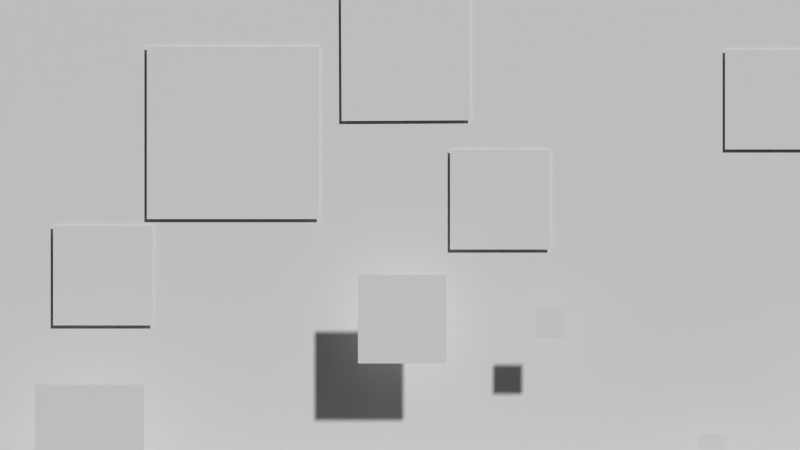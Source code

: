# Source: potg.blend  (saved by Blender 2.77.0; exported with 4.5.12 LTS)
import bpy
from mathutils import Matrix  # noqa: F401  (used for matrix-valued properties, if any)

bpy.ops.wm.read_factory_settings(use_empty=True)
scene = bpy.context.scene
scene.name = 'Gameplay'

# ---- collections
col_collection_1_001 = bpy.data.collections.new('Collection 1.001'); scene.collection.children.link(col_collection_1_001)

# ---- materials (node trees are filled in below, after node groups)
mat_box = bpy.data.materials.new('Box')
mat_box.alpha_threshold = 0.0
mat_box.use_transparent_shadow = False
mat_box.roughness = 0.5
mat_block = bpy.data.materials.new('Block')
mat_block.alpha_threshold = 0.0
mat_block.use_transparent_shadow = False
mat_block.roughness = 0.5
mat_coin = bpy.data.materials.new('Coin')
mat_coin.alpha_threshold = 0.0
mat_coin.use_transparent_shadow = False
mat_coin.roughness = 0.5
mat_cloud = bpy.data.materials.new('Cloud')
mat_cloud.alpha_threshold = 0.0
mat_cloud.use_transparent_shadow = False
mat_cloud.roughness = 0.5
mat_phys = bpy.data.materials.new('Phys')
mat_phys.alpha_threshold = 0.0
mat_phys.use_transparent_shadow = False
mat_phys.roughness = 0.5
mat_phys.line_color = (0.0, 0.0, 0.0, 1.0)
mat_player_front = bpy.data.materials.new('Player_Front')
mat_player_front.alpha_threshold = 0.0
mat_player_front.use_transparent_shadow = False
mat_player_front.roughness = 0.5
mat_player_side = bpy.data.materials.new('Player_Side')
mat_player_side.alpha_threshold = 0.0
mat_player_side.use_transparent_shadow = False
mat_player_side.roughness = 0.5
mat_sky = bpy.data.materials.new('Sky')
mat_sky.alpha_threshold = 0.0
mat_sky.use_transparent_shadow = False
mat_sky.roughness = 0.5
mat_sky.line_color = (0.0, 0.0, 0.0, 1.0)
mat_finish = bpy.data.materials.new('Finish')
mat_finish.alpha_threshold = 0.0
mat_finish.use_transparent_shadow = False
mat_finish.roughness = 0.5

# ---- material node trees

# ---- world
world_world = bpy.data.worlds.new('World'); scene.world = world_world
world_world.color = (0.05088, 0.05088, 0.05088)
world_world.use_sun_shadow = False
world_world.sun_shadow_jitter_overblur = 0.0
world_world.cycles.sampling_method = 'NONE'
world_world.cycles.sample_map_resolution = 256

# ---- cameras
cam_gameplay_camera = bpy.data.cameras.new('Gameplay_Camera')
cam_gameplay_camera.type = 'ORTHO'
cam_gameplay_camera.clip_end = 100.0
cam_gameplay_camera.lens = 35.0
cam_gameplay_camera.sensor_width = 32.0
cam_gameplay_camera.sensor_height = 18.0
cam_gameplay_camera.ortho_scale = 7.314
cam_gameplay_camera.dof.focus_distance = 0.0
cam_gameplay_camera.dof.aperture_fstop = 128.0

# ---- meshes
me_box = bpy.data.meshes.new('Box')
me_box.from_pydata([(0.5, -2.98e-08, -0.5), (-0.5, -2.98e-08, -0.5), (0.5, 2.98e-08, 0.5), (-0.5, 2.98e-08, 0.5)], [], [(1, 0, 2, 3)])
_uv = me_box.uv_layers.new(name='UVMap')
_uv.uv.foreach_set('vector', [0.0001001, 9.998e-05, 0.9999, 9.998e-05, 0.9999, 0.9999, 9.998e-05, 0.9999])
me_box.materials.append(mat_box)
me_box.use_remesh_preserve_volume = False
me_box.use_remesh_preserve_attributes = False
me_box.use_mirror_vertex_groups = False
me_box.update()
me_ground = bpy.data.meshes.new('Ground')
me_ground.from_pydata([(10.0, -0.5, 0.0), (-10.0, -0.5, 0.0), (10.0, 0.5, 0.0), (-10.0, 0.5, 0.0)], [], [(1, 0, 2, 3)])
_uv = me_ground.uv_layers.new(name='UVMap')
_uv.uv.foreach_set('vector', [-9.498, 9.999e-05, 10.5, 0.0001, 10.5, 0.9953, -9.498, 0.9953])
me_ground.materials.append(mat_block)
me_ground.use_remesh_preserve_volume = False
me_ground.use_remesh_preserve_attributes = False
me_ground.use_mirror_vertex_groups = False
me_ground.update()
me_coin_box = bpy.data.meshes.new('Coin_Box')
me_coin_box.from_pydata([(-0.3572, -0.3572, -0.3572), (-0.3572, 0.3572, -0.3572), (0.3572, 0.3572, -0.3572), (0.3572, -0.3572, -0.3572), (-0.3572, -0.3572, 0.3572), (-0.3572, 0.3572, 0.3572), (0.3572, 0.3572, 0.3572), (0.3572, -0.3572, 0.3572)], [], [(4, 5, 1, 0), (5, 6, 2, 1), (6, 7, 3, 2), (7, 4, 0, 3), (0, 1, 2, 3), (7, 6, 5, 4)])
me_coin_box.use_remesh_preserve_volume = False
me_coin_box.use_remesh_preserve_attributes = False
me_coin_box.use_mirror_vertex_groups = False
me_coin_box.update()
me_coin = bpy.data.meshes.new('Coin')
me_coin.from_pydata([(0.7661, -0.7661, -5.078e-15), (-0.7661, -0.7661, -5.078e-15), (0.7661, 0.7661, 5.078e-15), (-0.7661, 0.7661, 5.078e-15)], [], [(1, 0, 2, 3)])
_uv = me_coin.uv_layers.new(name='UVMap')
_uv.uv.foreach_set('vector', [0.0001001, 9.998e-05, 0.9999, 0.0001, 0.9999, 0.9999, 9.998e-05, 0.9999])
me_coin.materials.append(mat_coin)
me_coin.use_remesh_preserve_volume = False
me_coin.use_remesh_preserve_attributes = False
me_coin.use_mirror_vertex_groups = False
me_coin.update()
me_wolke = bpy.data.meshes.new('Wolke')
me_wolke.from_pydata([(1.0, -1.0, 0.0), (-1.0, -1.0, 0.0), (1.0, 1.0, 0.0), (-1.0, 1.0, 0.0)], [], [(1, 0, 2, 3)])
_uv = me_wolke.uv_layers.new(name='UVMap')
_uv.uv.foreach_set('vector', [0.0001001, 9.998e-05, 0.9999, 0.0001, 0.9999, 0.9999, 9.998e-05, 0.9999])
me_wolke.materials.append(mat_cloud)
me_wolke.use_remesh_preserve_volume = False
me_wolke.use_remesh_preserve_attributes = False
me_wolke.use_mirror_vertex_groups = False
me_wolke.update()
me_ground_box = bpy.data.meshes.new('Ground_Box')
me_ground_box.from_pydata([(-1.539, -0.5, 0.5), (-1.539, 0.5, 0.5), (-1.539, 0.5, -0.5), (-1.539, -0.5, -0.5), (12.12, -0.5, 0.5), (12.12, 0.5, 0.5), (12.12, 0.5, -0.5), (12.12, -0.5, -0.5)], [], [(4, 5, 1, 0), (5, 6, 2, 1), (6, 7, 3, 2), (7, 4, 0, 3), (0, 1, 2, 3), (7, 6, 5, 4)])
me_ground_box.materials.append(mat_phys)
me_ground_box.use_remesh_preserve_volume = False
me_ground_box.use_remesh_preserve_attributes = False
me_ground_box.use_mirror_vertex_groups = False
me_ground_box.update()
me_ziel = bpy.data.meshes.new('Ziel')
me_ziel.from_pydata([(-0.5, -0.5, -0.5), (-0.5, 0.5, -0.5), (0.5, 0.5, -0.5), (0.5, -0.5, -0.5), (-0.5, -0.5, 3.619), (-0.5, 0.5, 3.619), (0.5, 0.5, 3.619), (0.5, -0.5, 3.619)], [], [(4, 5, 1, 0), (5, 6, 2, 1), (6, 7, 3, 2), (7, 4, 0, 3), (0, 1, 2, 3), (7, 6, 5, 4)])
me_ziel.use_remesh_preserve_volume = False
me_ziel.use_remesh_preserve_attributes = False
me_ziel.use_mirror_vertex_groups = False
me_ziel.update()
me_cube_006 = bpy.data.meshes.new('Cube.006')
me_cube_006.from_pydata([(-0.4271, -0.4361, -0.483), (-0.4271, 0.4361, -0.483), (0.4193, 0.4361, -0.483), (0.4193, -0.4361, -0.483), (-0.4271, -0.4361, 0.483), (-0.4271, 0.4361, 0.483), (0.4193, 0.4361, 0.483), (0.4193, -0.4361, 0.483)], [], [(4, 5, 1, 0), (5, 6, 2, 1), (6, 7, 3, 2), (7, 4, 0, 3), (0, 1, 2, 3), (7, 6, 5, 4)])
me_cube_006.use_remesh_preserve_volume = False
me_cube_006.use_remesh_preserve_attributes = False
me_cube_006.use_mirror_vertex_groups = False
me_cube_006.update()
me_smiley_front = bpy.data.meshes.new('Smiley_front')
me_smiley_front.from_pydata([(0.5, -0.5, 3.775e-08), (-0.5, -0.5, 3.775e-08), (0.5, 0.5, -3.775e-08), (-0.5, 0.5, -3.775e-08)], [], [(1, 0, 2, 3)])
_uv = me_smiley_front.uv_layers.new(name='UVMap')
_uv.uv.foreach_set('vector', [0.03047, 0.09027, 0.9615, 0.09027, 0.9615, 1.016, 0.03047, 1.016])
me_smiley_front.materials.append(mat_player_front)
me_smiley_front.use_remesh_preserve_volume = False
me_smiley_front.use_remesh_preserve_attributes = False
me_smiley_front.use_mirror_vertex_groups = False
me_smiley_front.update()
me_smiley_left = bpy.data.meshes.new('Smiley_left')
me_smiley_left.from_pydata([(0.5, -0.5, 3.775e-08), (-0.5, -0.5, 3.775e-08), (0.5, 0.5, -3.775e-08), (-0.5, 0.5, -3.775e-08)], [], [(1, 0, 2, 3)])
_uv = me_smiley_left.uv_layers.new(name='UVMap')
_uv.uv.foreach_set('vector', [0.03047, 0.09027, 0.9615, 0.09027, 0.9615, 1.016, 0.03047, 1.016])
me_smiley_left.materials.append(mat_player_side)
me_smiley_left.use_remesh_preserve_volume = False
me_smiley_left.use_remesh_preserve_attributes = False
me_smiley_left.use_mirror_vertex_groups = False
me_smiley_left.update()
me_smiley_right = bpy.data.meshes.new('Smiley_right')
me_smiley_right.from_pydata([(0.5, -0.5, 3.775e-08), (-0.5, -0.5, 3.775e-08), (0.5, 0.5, -3.775e-08), (-0.5, 0.5, -3.775e-08)], [], [(1, 0, 2, 3)])
_uv = me_smiley_right.uv_layers.new(name='UVMap')
_uv.uv.foreach_set('vector', [0.03047, 0.09027, 0.9615, 0.09027, 0.9615, 1.016, 0.03047, 1.016])
me_smiley_right.materials.append(mat_player_side)
me_smiley_right.use_remesh_preserve_volume = False
me_smiley_right.use_remesh_preserve_attributes = False
me_smiley_right.use_mirror_vertex_groups = False
me_smiley_right.update()
me_stopper = bpy.data.meshes.new('Stopper')
me_stopper.from_pydata([(-0.5, -0.5, -0.5), (-0.5, 0.5, -0.5), (0.5, 0.5, -0.5), (0.5, -0.5, -0.5), (-0.5, -0.5, 3.619), (-0.5, 0.5, 3.619), (0.5, 0.5, 3.619), (0.5, -0.5, 3.619)], [], [(4, 5, 1, 0), (5, 6, 2, 1), (6, 7, 3, 2), (7, 4, 0, 3), (0, 1, 2, 3), (7, 6, 5, 4)])
me_stopper.use_remesh_preserve_volume = False
me_stopper.use_remesh_preserve_attributes = False
me_stopper.use_mirror_vertex_groups = False
me_stopper.update()
me_sky = bpy.data.meshes.new('Sky')
me_sky.from_pydata([(15.41, -0.4961, 2.245e-07), (-4.412, -0.4961, 2.245e-07), (15.41, 6.436, 4.311e-07), (-4.412, 6.436, 4.311e-07)], [], [(1, 0, 2, 3)])
_uv = me_sky.uv_layers.new(name='UVMap')
_uv.uv.foreach_set('vector', [5.913e-05, 5.922e-05, 0.9999, 5.913e-05, 0.9999, 0.9829, 5.922e-05, 0.9829])
me_sky.materials.append(mat_sky)
me_sky.use_remesh_preserve_volume = False
me_sky.use_remesh_preserve_attributes = False
me_sky.use_mirror_vertex_groups = False
me_sky.update()
me_fahne = bpy.data.meshes.new('Fahne')
me_fahne.from_pydata([(0.4004, -0.8008, -3.023e-08), (-0.4004, -0.8008, -3.023e-08), (0.4004, 0.8008, 3.023e-08), (-0.4004, 0.8008, 3.023e-08)], [], [(1, 0, 2, 3)])
_uv = me_fahne.uv_layers.new(name='UVMap')
_uv.uv.foreach_set('vector', [0.0001001, 9.998e-05, 0.9999, 0.0001, 0.9999, 0.9939, 9.998e-05, 0.9939])
me_fahne.materials.append(mat_finish)
me_fahne.use_remesh_preserve_volume = False
me_fahne.use_remesh_preserve_attributes = False
me_fahne.use_mirror_vertex_groups = False
me_fahne.update()

# ---- objects
ob_box_001 = bpy.data.objects.new('Box.001', me_box)
ob_box_003 = bpy.data.objects.new('Box.003', me_box)
ob_plane_007 = bpy.data.objects.new('Plane.007', me_ground)
ob_cube_008 = bpy.data.objects.new('Cube.008', me_coin_box)
ob_coin_008 = bpy.data.objects.new('Coin.008', me_coin)
ob_cube_007 = bpy.data.objects.new('Cube.007', me_coin_box)
ob_coin_007 = bpy.data.objects.new('Coin.007', me_coin)
ob_cube_006 = bpy.data.objects.new('Cube.006', me_coin_box)
ob_coin_006 = bpy.data.objects.new('Coin.006', me_coin)
ob_cube_005 = bpy.data.objects.new('Cube.005', me_coin_box)
ob_coin_005 = bpy.data.objects.new('Coin.005', me_coin)
ob_cube_004 = bpy.data.objects.new('Cube.004', me_coin_box)
ob_coin_004 = bpy.data.objects.new('Coin.004', me_coin)
ob_cube_003 = bpy.data.objects.new('Cube.003', me_coin_box)
ob_coin_003 = bpy.data.objects.new('Coin.003', me_coin)
ob_cube_002 = bpy.data.objects.new('Cube.002', me_coin_box)
ob_coin_002 = bpy.data.objects.new('Coin.002', me_coin)
ob_cube_001 = bpy.data.objects.new('Cube.001', me_coin_box)
ob_coin_001 = bpy.data.objects.new('Coin.001', me_coin)
ob_cloud_013 = bpy.data.objects.new('Cloud.013', me_wolke)
ob_cloud_012 = bpy.data.objects.new('Cloud.012', me_wolke)
ob_cloud_011 = bpy.data.objects.new('Cloud.011', me_wolke)
ob_cloud_010 = bpy.data.objects.new('Cloud.010', me_wolke)
ob_cloud_009 = bpy.data.objects.new('Cloud.009', me_wolke)
ob_cloud_008 = bpy.data.objects.new('Cloud.008', me_wolke)
ob_collider_block = bpy.data.objects.new('Collider_Block', me_ground_box)
ob_cube = bpy.data.objects.new('Cube', me_coin_box)
ob_coin = bpy.data.objects.new('Coin', me_coin)
ob_cloud_007 = bpy.data.objects.new('Cloud.007', me_wolke)
ob_cloud_006 = bpy.data.objects.new('Cloud.006', me_wolke)
ob_cloud_005 = bpy.data.objects.new('Cloud.005', me_wolke)
ob_cloud_004 = bpy.data.objects.new('Cloud.004', me_wolke)
ob_cloud_003 = bpy.data.objects.new('Cloud.003', me_wolke)
ob_cloud_002 = bpy.data.objects.new('Cloud.002', me_wolke)
ob_cloud_001 = bpy.data.objects.new('Cloud.001', me_wolke)
ob_collider_finish = bpy.data.objects.new('Collider_Finish', me_ziel)
ob_collider_player = bpy.data.objects.new('Collider_Player', me_cube_006)
ob_mplayer = bpy.data.objects.new('mPlayer', me_smiley_front)
ob_lplayer = bpy.data.objects.new('lPlayer', me_smiley_left)
ob_rplayer = bpy.data.objects.new('rPlayer', me_smiley_right)
ob_gameplay_camera = bpy.data.objects.new('Gameplay_Camera', cam_gameplay_camera)
ob_collider_start = bpy.data.objects.new('Collider_Start', me_stopper)
ob_cloud = bpy.data.objects.new('Cloud', me_wolke)
ob_sky = bpy.data.objects.new('Sky', me_sky)
ob_finish = bpy.data.objects.new('Finish', me_fahne)
ob_box = bpy.data.objects.new('Box', me_box)

# ---- transforms, parenting, visibility, modifiers, constraints
ob_box_001.location = (8.865, -0.3101, 0.9366)
ob_box_001.lineart.crease_threshold = 0.0
ob_box_003.location = (4.605, -0.3101, 0.9366)
ob_box_003.scale = (-1.0, 1.0, 1.0)
ob_box_003.lineart.crease_threshold = 0.0
ob_plane_007.location = (5.504, -0.4641, 0.0)
ob_plane_007.rotation_euler = (1.571, 0.0, 0.0)
ob_plane_007.lineart.crease_threshold = 0.0
ob_cube_008.location = (9.596, 0.007734, 0.8039)
ob_cube_008.scale = (0.4, 0.4, 0.4)
ob_cube_008.hide_render = True
ob_cube_008.display_type = 'WIRE'
ob_cube_008.lineart.crease_threshold = 0.0
ob_coin_008.parent = ob_cube_008
ob_coin_008.matrix_parent_inverse = Matrix(((2.5, 0.0, 0.0, -4.392), (0.0, 2.5, 0.0, -0.0), (0.0, 0.0, 2.5, -5.371), (0.0, 0.0, 0.0, 1.0)))
ob_coin_008.location = (1.759, 1.625e-16, 2.148)
ob_coin_008.rotation_euler = (1.571, 0.0, 0.0)
ob_coin_008.scale = (0.1733, 0.1733, 0.1733)
ob_coin_008.lineart.crease_threshold = 0.0
ob_cube_007.location = (5.418, 0.007734, 0.8039)
ob_cube_007.scale = (0.4, 0.4, 0.4)
ob_cube_007.hide_render = True
ob_cube_007.display_type = 'WIRE'
ob_cube_007.lineart.crease_threshold = 0.0
ob_coin_007.parent = ob_cube_007
ob_coin_007.matrix_parent_inverse = Matrix(((2.5, 0.0, 0.0, -4.392), (0.0, 2.5, 0.0, -0.0), (0.0, 0.0, 2.5, -5.371), (0.0, 0.0, 0.0, 1.0)))
ob_coin_007.location = (1.759, 1.625e-16, 2.148)
ob_coin_007.rotation_euler = (1.571, 0.0, 0.0)
ob_coin_007.scale = (0.1733, 0.1733, 0.1733)
ob_coin_007.lineart.crease_threshold = 0.0
ob_cube_006.location = (2.858, 0.007734, 0.8512)
ob_cube_006.scale = (0.4, 0.4, 0.4)
ob_cube_006.hide_render = True
ob_cube_006.display_type = 'WIRE'
ob_cube_006.lineart.crease_threshold = 0.0
ob_coin_006.parent = ob_cube_006
ob_coin_006.matrix_parent_inverse = Matrix(((2.5, 0.0, 0.0, -4.392), (0.0, 2.5, 0.0, -0.0), (0.0, 0.0, 2.5, -5.371), (0.0, 0.0, 0.0, 1.0)))
ob_coin_006.location = (1.759, 1.625e-16, 2.148)
ob_coin_006.rotation_euler = (1.571, 0.0, 0.0)
ob_coin_006.scale = (0.1733, 0.1733, 0.1733)
ob_coin_006.lineart.crease_threshold = 0.0
ob_cube_005.location = (1.37, 0.007734, 1.996)
ob_cube_005.scale = (0.4, 0.4, 0.4)
ob_cube_005.hide_render = True
ob_cube_005.display_type = 'WIRE'
ob_cube_005.lineart.crease_threshold = 0.0
ob_coin_005.parent = ob_cube_005
ob_coin_005.matrix_parent_inverse = Matrix(((2.5, 0.0, 0.0, -4.392), (0.0, 2.5, 0.0, -0.0), (0.0, 0.0, 2.5, -5.371), (0.0, 0.0, 0.0, 1.0)))
ob_coin_005.location = (1.759, 1.625e-16, 2.148)
ob_coin_005.rotation_euler = (1.571, 0.0, 0.0)
ob_coin_005.scale = (0.1733, 0.1733, 0.1733)
ob_coin_005.lineart.crease_threshold = 0.0
ob_cube_004.location = (7.133, 0.007734, 2.336)
ob_cube_004.scale = (0.4, 0.4, 0.4)
ob_cube_004.hide_render = True
ob_cube_004.display_type = 'WIRE'
ob_cube_004.lineart.crease_threshold = 0.0
ob_coin_004.parent = ob_cube_004
ob_coin_004.matrix_parent_inverse = Matrix(((2.5, 0.0, 0.0, -4.392), (0.0, 2.5, 0.0, -0.0), (0.0, 0.0, 2.5, -5.371), (0.0, 0.0, 0.0, 1.0)))
ob_coin_004.location = (1.759, 1.625e-16, 2.148)
ob_coin_004.rotation_euler = (1.571, 0.0, 0.0)
ob_coin_004.scale = (0.1733, 0.1733, 0.1733)
ob_coin_004.lineart.crease_threshold = 0.0
ob_cube_003.location = (7.133, 0.007734, 1.822)
ob_cube_003.scale = (0.4, 0.4, 0.4)
ob_cube_003.hide_render = True
ob_cube_003.display_type = 'WIRE'
ob_cube_003.lineart.crease_threshold = 0.0
ob_coin_003.parent = ob_cube_003
ob_coin_003.matrix_parent_inverse = Matrix(((2.5, 0.0, 0.0, -4.392), (0.0, 2.5, 0.0, -0.0), (0.0, 0.0, 2.5, -5.371), (0.0, 0.0, 0.0, 1.0)))
ob_coin_003.location = (1.759, 1.625e-16, 2.148)
ob_coin_003.rotation_euler = (1.571, 0.0, 0.0)
ob_coin_003.scale = (0.1733, 0.1733, 0.1733)
ob_coin_003.lineart.crease_threshold = 0.0
ob_cube_002.location = (7.124, 0.007734, 1.304)
ob_cube_002.scale = (0.4, 0.4, 0.4)
ob_cube_002.hide_render = True
ob_cube_002.display_type = 'WIRE'
ob_cube_002.lineart.crease_threshold = 0.0
ob_coin_002.parent = ob_cube_002
ob_coin_002.matrix_parent_inverse = Matrix(((2.5, 0.0, 0.0, -4.392), (0.0, 2.5, 0.0, -0.0), (0.0, 0.0, 2.5, -5.371), (0.0, 0.0, 0.0, 1.0)))
ob_coin_002.location = (1.759, 1.625e-16, 2.148)
ob_coin_002.rotation_euler = (1.571, 0.0, 0.0)
ob_coin_002.scale = (0.1733, 0.1733, 0.1733)
ob_coin_002.lineart.crease_threshold = 0.0
ob_cube_001.location = (8.85, 0.007734, 2.071)
ob_cube_001.scale = (0.4, 0.4, 0.4)
ob_cube_001.hide_render = True
ob_cube_001.display_type = 'WIRE'
ob_cube_001.lineart.crease_threshold = 0.0
ob_coin_001.parent = ob_cube_001
ob_coin_001.matrix_parent_inverse = Matrix(((2.5, 0.0, 0.0, -4.392), (0.0, 2.5, 0.0, -0.0), (0.0, 0.0, 2.5, -5.371), (0.0, 0.0, 0.0, 1.0)))
ob_coin_001.location = (1.759, 1.625e-16, 2.148)
ob_coin_001.rotation_euler = (1.571, 0.0, 0.0)
ob_coin_001.scale = (0.1733, 0.1733, 0.1733)
ob_coin_001.lineart.crease_threshold = 0.0
ob_cloud_013.location = (11.97, 0.4718, 5.222)
ob_cloud_013.rotation_euler = (1.571, 0.0, 0.0)
ob_cloud_013.scale = (0.788, 0.788, 0.788)
ob_cloud_013.lineart.crease_threshold = 0.0
ob_cloud_012.location = (14.41, 0.4718, 4.612)
ob_cloud_012.rotation_euler = (1.571, 0.0, 0.0)
ob_cloud_012.scale = (0.4559, 0.4559, 0.4559)
ob_cloud_012.lineart.crease_threshold = 0.0
ob_cloud_011.location = (8.294, 0.4718, 4.805)
ob_cloud_011.rotation_euler = (1.571, 0.0, 0.0)
ob_cloud_011.scale = (0.4559, 0.4559, 0.4559)
ob_cloud_011.lineart.crease_threshold = 0.0
ob_cloud_010.location = (5.854, 0.4718, 5.416)
ob_cloud_010.rotation_euler = (1.571, 0.0, 0.0)
ob_cloud_010.scale = (0.788, 0.788, 0.788)
ob_cloud_010.lineart.crease_threshold = 0.0
ob_cloud_009.location = (-1.643, 0.4718, 5.683)
ob_cloud_009.rotation_euler = (1.571, 0.0, 0.0)
ob_cloud_009.scale = (0.4559, 0.4559, 0.4559)
ob_cloud_009.lineart.crease_threshold = 0.0
ob_cloud_008.location = (0.0517, 0.4718, 4.439)
ob_cloud_008.rotation_euler = (1.571, -0.005506, -2.904e-09)
ob_cloud_008.scale = (0.589, 0.589, 0.589)
ob_cloud_008.lineart.crease_threshold = 0.0
ob_collider_block.location = (0.0, 0.0, 0.0)
ob_collider_block.hide_render = True
ob_collider_block.display_type = 'WIRE'
ob_collider_block.lineart.crease_threshold = 0.0
ob_cube.location = (4.632, 0.007734, 2.041)
ob_cube.scale = (0.4, 0.4, 0.4)
ob_cube.hide_render = True
ob_cube.display_type = 'WIRE'
ob_cube.lineart.crease_threshold = 0.0
ob_coin.parent = ob_cube
ob_coin.matrix_parent_inverse = Matrix(((2.5, 0.0, 0.0, -4.392), (0.0, 2.5, 0.0, -0.0), (0.0, 0.0, 2.5, -5.371), (0.0, 0.0, 0.0, 1.0)))
ob_coin.location = (1.759, 1.625e-16, 2.148)
ob_coin.rotation_euler = (1.571, 0.0, 0.0)
ob_coin.scale = (0.1733, 0.1733, 0.1733)
ob_coin.lineart.crease_threshold = 0.0
ob_cloud_007.location = (7.333, 0.4718, 3.723)
ob_cloud_007.rotation_euler = (1.571, 0.06132, 9.15e-09)
ob_cloud_007.scale = (0.589, 0.589, 0.589)
ob_cloud_007.lineart.crease_threshold = 0.0
ob_cloud_006.location = (5.122, 0.4718, 2.799)
ob_cloud_006.rotation_euler = (1.571, -0.1482, -2.225e-08)
ob_cloud_006.scale = (0.589, 0.589, 0.589)
ob_cloud_006.lineart.crease_threshold = 0.0
ob_cloud_005.location = (9.226, 0.4718, 3.859)
ob_cloud_005.rotation_euler = (1.571, 0.0, 0.0)
ob_cloud_005.scale = (0.4834, 0.4834, 0.4834)
ob_cloud_005.lineart.crease_threshold = 0.0
ob_cloud_004.location = (13.98, 0.4718, 3.314)
ob_cloud_004.rotation_euler = (1.571, 0.0, 0.0)
ob_cloud_004.scale = (0.788, 0.788, 0.788)
ob_cloud_004.lineart.crease_threshold = 0.0
ob_cloud_003.location = (-1.527, 0.4718, 3.738)
ob_cloud_003.rotation_euler = (1.571, 0.0, 0.0)
ob_cloud_003.scale = (0.788, 0.788, 0.788)
ob_cloud_003.lineart.crease_threshold = 0.0
ob_cloud_002.location = (3.427, 0.4718, 4.043)
ob_cloud_002.rotation_euler = (1.571, 0.0, 0.0)
ob_cloud_002.scale = (0.4559, 0.4559, 0.4559)
ob_cloud_002.lineart.crease_threshold = 0.0
ob_cloud_001.location = (-2.716, 0.4718, 2.434)
ob_cloud_001.rotation_euler = (1.571, 0.0, 0.0)
ob_cloud_001.scale = (0.4559, 0.4559, 0.4559)
ob_cloud_001.lineart.crease_threshold = 0.0
ob_collider_finish.location = (11.87, 0.0, 1.0)
ob_collider_finish.hide_render = True
ob_collider_finish.display_type = 'WIRE'
ob_collider_finish.lineart.crease_threshold = 0.0
ob_collider_player.location = (0.02485, 0.0, 2.143)
ob_collider_player.hide_render = True
ob_collider_player.display_type = 'WIRE'
ob_collider_player.lineart.crease_threshold = 0.0
ob_mplayer.parent = ob_collider_player
ob_mplayer.matrix_parent_inverse = Matrix(((1.0, 0.0, 0.0, -0.02485), (0.0, 1.0, 0.0, -0.0), (0.0, 0.0, 1.0, -2.143), (0.0, 0.0, 0.0, 1.0)))
ob_mplayer.location = (0.01957, 2.578e-16, 2.035)
ob_mplayer.rotation_euler = (1.571, 6.212e-22, 3.142)
ob_mplayer.scale = (0.8096, 0.8096, 0.8096)
ob_mplayer.hide_render = True
ob_mplayer.lineart.crease_threshold = 0.0
ob_lplayer.parent = ob_collider_player
ob_lplayer.matrix_parent_inverse = Matrix(((1.0, 0.0, 0.0, -0.02485), (0.0, 1.0, 0.0, -0.0), (0.0, 0.0, 1.0, -2.143), (0.0, 0.0, 0.0, 1.0)))
ob_lplayer.location = (0.01957, 2.578e-16, 2.035)
ob_lplayer.rotation_euler = (1.571, 6.212e-22, 3.142)
ob_lplayer.scale = (0.8096, 0.8096, 0.8096)
ob_lplayer.hide_render = True
ob_lplayer.lineart.crease_threshold = 0.0
ob_rplayer.parent = ob_collider_player
ob_rplayer.matrix_parent_inverse = Matrix(((1.0, 0.0, 0.0, -0.02485), (0.0, 1.0, 0.0, -0.0), (0.0, 0.0, 1.0, -2.143), (0.0, 0.0, 0.0, 1.0)))
ob_rplayer.location = (0.01957, 2.578e-16, 2.035)
ob_rplayer.rotation_euler = (1.571, 0.0, 0.0)
ob_rplayer.scale = (0.8096, 0.8096, 0.8096)
ob_rplayer.lineart.crease_threshold = 0.0
ob_gameplay_camera.parent = ob_collider_player
ob_gameplay_camera.matrix_parent_inverse = Matrix(((1.0, 0.0, 0.0, -0.02485), (0.0, 1.0, 0.0, -0.0), (0.0, 0.0, 1.0, -1.64), (0.0, 0.0, 0.0, 1.0)))
ob_gameplay_camera.location = (0.0, -11.47, 2.391)
ob_gameplay_camera.rotation_euler = (1.571, -0.0, 0.0)
ob_gameplay_camera.lock_rotations_4d = False
ob_gameplay_camera.empty_display_type = 'ARROWS'
ob_gameplay_camera.color = (0.0, 0.0, 0.0, 0.0)
ob_gameplay_camera.display_type = 'WIRE'
ob_gameplay_camera.lineart.crease_threshold = 0.0
ob_collider_start.location = (-0.944, 0.0, 1.0)
ob_collider_start.hide_render = True
ob_collider_start.display_type = 'WIRE'
ob_collider_start.lineart.crease_threshold = 0.0
ob_cloud.location = (0.913, 0.4718, 3.128)
ob_cloud.rotation_euler = (1.571, 0.0, 0.0)
ob_cloud.scale = (0.4559, 0.4559, 0.4559)
ob_cloud.lineart.crease_threshold = 0.0
ob_sky.location = (0.0, 0.5, -0.9641)
ob_sky.rotation_euler = (1.571, 0.0, 0.0)
ob_sky.lineart.crease_threshold = 0.0
ob_finish.location = (11.45, 0.0, 2.003)
ob_finish.rotation_euler = (1.571, 0.0, 0.0)
ob_finish.scale = (1.958, 1.958, 1.958)
ob_finish.lineart.crease_threshold = 0.0
ob_box.location = (-2.84, -0.3101, 0.9372)
ob_box.lineart.crease_threshold = 0.0

# ---- collection membership
col_collection_1_001.objects.link(ob_box_001)
col_collection_1_001.objects.link(ob_box_003)
col_collection_1_001.objects.link(ob_plane_007)
col_collection_1_001.objects.link(ob_cube_008)
col_collection_1_001.objects.link(ob_coin_008)
col_collection_1_001.objects.link(ob_cube_007)
col_collection_1_001.objects.link(ob_coin_007)
col_collection_1_001.objects.link(ob_cube_006)
col_collection_1_001.objects.link(ob_coin_006)
col_collection_1_001.objects.link(ob_cube_005)
col_collection_1_001.objects.link(ob_coin_005)
col_collection_1_001.objects.link(ob_cube_004)
col_collection_1_001.objects.link(ob_coin_004)
col_collection_1_001.objects.link(ob_cube_003)
col_collection_1_001.objects.link(ob_coin_003)
col_collection_1_001.objects.link(ob_cube_002)
col_collection_1_001.objects.link(ob_coin_002)
col_collection_1_001.objects.link(ob_cube_001)
col_collection_1_001.objects.link(ob_coin_001)
col_collection_1_001.objects.link(ob_cloud_013)
col_collection_1_001.objects.link(ob_cloud_012)
col_collection_1_001.objects.link(ob_cloud_011)
col_collection_1_001.objects.link(ob_cloud_010)
col_collection_1_001.objects.link(ob_cloud_009)
col_collection_1_001.objects.link(ob_cloud_008)
col_collection_1_001.objects.link(ob_collider_block)
col_collection_1_001.objects.link(ob_cube)
col_collection_1_001.objects.link(ob_coin)
col_collection_1_001.objects.link(ob_cloud_007)
col_collection_1_001.objects.link(ob_cloud_006)
col_collection_1_001.objects.link(ob_cloud_005)
col_collection_1_001.objects.link(ob_cloud_004)
col_collection_1_001.objects.link(ob_cloud_003)
col_collection_1_001.objects.link(ob_cloud_002)
col_collection_1_001.objects.link(ob_cloud_001)
col_collection_1_001.objects.link(ob_collider_finish)
col_collection_1_001.objects.link(ob_collider_player)
col_collection_1_001.objects.link(ob_mplayer)
col_collection_1_001.objects.link(ob_lplayer)
col_collection_1_001.objects.link(ob_rplayer)
col_collection_1_001.objects.link(ob_gameplay_camera)
col_collection_1_001.objects.link(ob_collider_start)
col_collection_1_001.objects.link(ob_cloud)
col_collection_1_001.objects.link(ob_sky)
col_collection_1_001.objects.link(ob_finish)
col_collection_1_001.objects.link(ob_box)

# ---- scene / render settings (as saved in the file)
scene.camera = ob_gameplay_camera
scene.frame_start = 1; scene.frame_end = 250; scene.frame_set(1)
scene.render.engine = 'BLENDER_EEVEE_NEXT'
scene.render.image_settings.compression = 90
scene.render.resolution_x = 1280
scene.render.resolution_y = 720
scene.render.fps = 30
scene.render.dither_intensity = 0.0
scene.cycles.use_denoising = False
scene.cycles.samples = 10
scene.cycles.sampling_pattern = 'TABULATED_SOBOL'
scene.cycles.light_sampling_threshold = 0.0
scene.cycles.use_adaptive_sampling = False
scene.cycles.use_light_tree = False
scene.cycles.blur_glossy = 0.0
scene.cycles.volume_bounces = 1
scene.cycles.pixel_filter_type = 'GAUSSIAN'
scene.cycles.sample_clamp_indirect = 0.0
scene.view_settings.view_transform = 'Standard'
bpy.context.view_layer.update()

# ---- added for rendering (the .blend has no usable light): sun
light_auto_sun = bpy.data.lights.new('AutoSun', 'SUN')
light_auto_sun.energy = 3.0
light_auto_sun.angle = 0.0523599
ob_auto_sun = bpy.data.objects.new('AutoSun', light_auto_sun)
scene.collection.objects.link(ob_auto_sun)
ob_auto_sun.rotation_euler = (0.872665, 0.174533, 0.523599)
bpy.context.view_layer.update()
